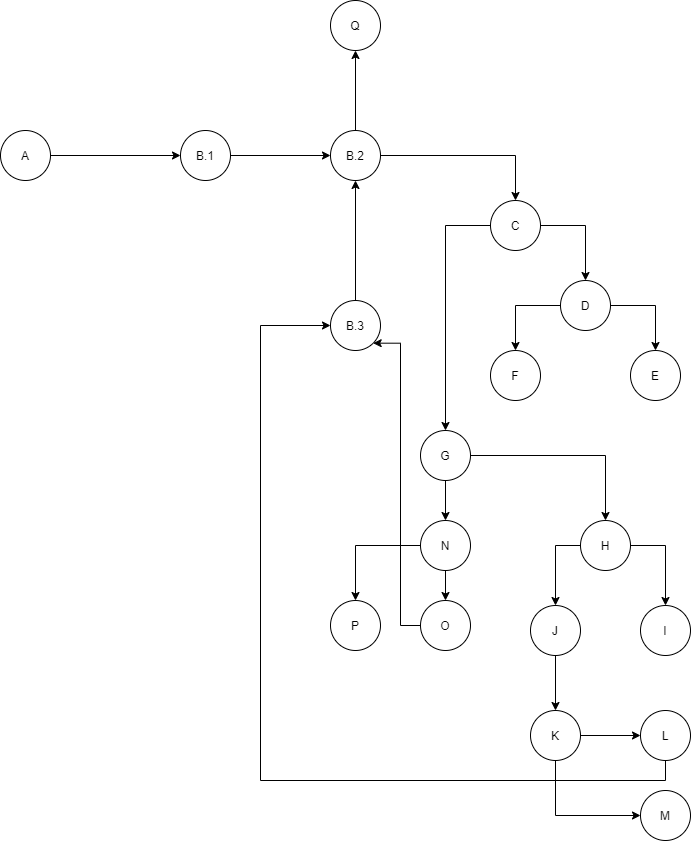

The diagram above was exported from draw.io. Its source (the exported page's mxGraphModel, read from the mxfile embedded in the PNG):
<mxGraphModel dx="1038" dy="1680" grid="1" gridSize="10" guides="1" tooltips="1" connect="1" arrows="1" fold="1" page="1" pageScale="1" pageWidth="850" pageHeight="1100" math="0" shadow="0">
  <root>
    <mxCell id="0" />
    <mxCell id="1" parent="0" />
    <mxCell id="2B-KytT5-gDpG0zN5yY8-3" style="edgeStyle=orthogonalEdgeStyle;rounded=0;orthogonalLoop=1;jettySize=auto;html=1;entryX=0;entryY=0.5;entryDx=0;entryDy=0;" edge="1" parent="1" source="2B-KytT5-gDpG0zN5yY8-1" target="2B-KytT5-gDpG0zN5yY8-2">
      <mxGeometry relative="1" as="geometry" />
    </mxCell>
    <mxCell id="2B-KytT5-gDpG0zN5yY8-1" value="A" style="ellipse;whiteSpace=wrap;html=1;aspect=fixed;" vertex="1" parent="1">
      <mxGeometry x="80" y="50" width="50" height="50" as="geometry" />
    </mxCell>
    <mxCell id="2B-KytT5-gDpG0zN5yY8-6" style="edgeStyle=orthogonalEdgeStyle;rounded=0;orthogonalLoop=1;jettySize=auto;html=1;" edge="1" parent="1" source="2B-KytT5-gDpG0zN5yY8-2" target="2B-KytT5-gDpG0zN5yY8-5">
      <mxGeometry relative="1" as="geometry" />
    </mxCell>
    <mxCell id="2B-KytT5-gDpG0zN5yY8-2" value="B.1" style="ellipse;whiteSpace=wrap;html=1;aspect=fixed;" vertex="1" parent="1">
      <mxGeometry x="260" y="50" width="50" height="50" as="geometry" />
    </mxCell>
    <mxCell id="2B-KytT5-gDpG0zN5yY8-8" style="edgeStyle=orthogonalEdgeStyle;rounded=0;orthogonalLoop=1;jettySize=auto;html=1;entryX=0.5;entryY=0;entryDx=0;entryDy=0;" edge="1" parent="1" source="2B-KytT5-gDpG0zN5yY8-5" target="2B-KytT5-gDpG0zN5yY8-7">
      <mxGeometry relative="1" as="geometry">
        <mxPoint x="530" y="75" as="targetPoint" />
      </mxGeometry>
    </mxCell>
    <mxCell id="2B-KytT5-gDpG0zN5yY8-41" style="edgeStyle=orthogonalEdgeStyle;rounded=0;orthogonalLoop=1;jettySize=auto;html=1;entryX=0.5;entryY=1;entryDx=0;entryDy=0;" edge="1" parent="1" source="2B-KytT5-gDpG0zN5yY8-5" target="2B-KytT5-gDpG0zN5yY8-40">
      <mxGeometry relative="1" as="geometry" />
    </mxCell>
    <mxCell id="2B-KytT5-gDpG0zN5yY8-5" value="B.2" style="ellipse;whiteSpace=wrap;html=1;aspect=fixed;" vertex="1" parent="1">
      <mxGeometry x="410" y="50" width="50" height="50" as="geometry" />
    </mxCell>
    <mxCell id="2B-KytT5-gDpG0zN5yY8-10" style="edgeStyle=orthogonalEdgeStyle;rounded=0;orthogonalLoop=1;jettySize=auto;html=1;entryX=0.5;entryY=0;entryDx=0;entryDy=0;" edge="1" parent="1" source="2B-KytT5-gDpG0zN5yY8-7" target="2B-KytT5-gDpG0zN5yY8-9">
      <mxGeometry relative="1" as="geometry" />
    </mxCell>
    <mxCell id="2B-KytT5-gDpG0zN5yY8-16" style="edgeStyle=orthogonalEdgeStyle;rounded=0;orthogonalLoop=1;jettySize=auto;html=1;entryX=0.5;entryY=0;entryDx=0;entryDy=0;" edge="1" parent="1" source="2B-KytT5-gDpG0zN5yY8-7" target="2B-KytT5-gDpG0zN5yY8-15">
      <mxGeometry relative="1" as="geometry" />
    </mxCell>
    <mxCell id="2B-KytT5-gDpG0zN5yY8-7" value="C" style="ellipse;whiteSpace=wrap;html=1;aspect=fixed;" vertex="1" parent="1">
      <mxGeometry x="570" y="120" width="50" height="50" as="geometry" />
    </mxCell>
    <mxCell id="2B-KytT5-gDpG0zN5yY8-12" style="edgeStyle=orthogonalEdgeStyle;rounded=0;orthogonalLoop=1;jettySize=auto;html=1;entryX=0.5;entryY=0;entryDx=0;entryDy=0;" edge="1" parent="1" source="2B-KytT5-gDpG0zN5yY8-9" target="2B-KytT5-gDpG0zN5yY8-11">
      <mxGeometry relative="1" as="geometry" />
    </mxCell>
    <mxCell id="2B-KytT5-gDpG0zN5yY8-14" style="edgeStyle=orthogonalEdgeStyle;rounded=0;orthogonalLoop=1;jettySize=auto;html=1;entryX=0.5;entryY=0;entryDx=0;entryDy=0;" edge="1" parent="1" source="2B-KytT5-gDpG0zN5yY8-9" target="2B-KytT5-gDpG0zN5yY8-13">
      <mxGeometry relative="1" as="geometry" />
    </mxCell>
    <mxCell id="2B-KytT5-gDpG0zN5yY8-9" value="D" style="ellipse;whiteSpace=wrap;html=1;aspect=fixed;" vertex="1" parent="1">
      <mxGeometry x="640" y="200" width="50" height="50" as="geometry" />
    </mxCell>
    <mxCell id="2B-KytT5-gDpG0zN5yY8-11" value="E" style="ellipse;whiteSpace=wrap;html=1;aspect=fixed;" vertex="1" parent="1">
      <mxGeometry x="710" y="270" width="50" height="50" as="geometry" />
    </mxCell>
    <mxCell id="2B-KytT5-gDpG0zN5yY8-13" value="F" style="ellipse;whiteSpace=wrap;html=1;aspect=fixed;" vertex="1" parent="1">
      <mxGeometry x="570" y="270" width="50" height="50" as="geometry" />
    </mxCell>
    <mxCell id="2B-KytT5-gDpG0zN5yY8-19" style="edgeStyle=orthogonalEdgeStyle;rounded=0;orthogonalLoop=1;jettySize=auto;html=1;" edge="1" parent="1" source="2B-KytT5-gDpG0zN5yY8-15" target="2B-KytT5-gDpG0zN5yY8-17">
      <mxGeometry relative="1" as="geometry" />
    </mxCell>
    <mxCell id="2B-KytT5-gDpG0zN5yY8-30" style="edgeStyle=orthogonalEdgeStyle;rounded=0;orthogonalLoop=1;jettySize=auto;html=1;entryX=0.5;entryY=0;entryDx=0;entryDy=0;" edge="1" parent="1" source="2B-KytT5-gDpG0zN5yY8-15" target="2B-KytT5-gDpG0zN5yY8-18">
      <mxGeometry relative="1" as="geometry" />
    </mxCell>
    <mxCell id="2B-KytT5-gDpG0zN5yY8-15" value="G" style="ellipse;whiteSpace=wrap;html=1;aspect=fixed;" vertex="1" parent="1">
      <mxGeometry x="500" y="350" width="50" height="50" as="geometry" />
    </mxCell>
    <mxCell id="2B-KytT5-gDpG0zN5yY8-21" style="edgeStyle=orthogonalEdgeStyle;rounded=0;orthogonalLoop=1;jettySize=auto;html=1;" edge="1" parent="1" source="2B-KytT5-gDpG0zN5yY8-17" target="2B-KytT5-gDpG0zN5yY8-20">
      <mxGeometry relative="1" as="geometry" />
    </mxCell>
    <mxCell id="2B-KytT5-gDpG0zN5yY8-23" style="edgeStyle=orthogonalEdgeStyle;rounded=0;orthogonalLoop=1;jettySize=auto;html=1;entryX=0.5;entryY=0;entryDx=0;entryDy=0;" edge="1" parent="1" source="2B-KytT5-gDpG0zN5yY8-17" target="2B-KytT5-gDpG0zN5yY8-22">
      <mxGeometry relative="1" as="geometry">
        <Array as="points">
          <mxPoint x="635" y="465" />
        </Array>
      </mxGeometry>
    </mxCell>
    <mxCell id="2B-KytT5-gDpG0zN5yY8-17" value="H" style="ellipse;whiteSpace=wrap;html=1;aspect=fixed;" vertex="1" parent="1">
      <mxGeometry x="660" y="440" width="50" height="50" as="geometry" />
    </mxCell>
    <mxCell id="2B-KytT5-gDpG0zN5yY8-33" style="edgeStyle=orthogonalEdgeStyle;rounded=0;orthogonalLoop=1;jettySize=auto;html=1;entryX=0.5;entryY=0;entryDx=0;entryDy=0;" edge="1" parent="1" source="2B-KytT5-gDpG0zN5yY8-18" target="2B-KytT5-gDpG0zN5yY8-31">
      <mxGeometry relative="1" as="geometry" />
    </mxCell>
    <mxCell id="2B-KytT5-gDpG0zN5yY8-34" style="edgeStyle=orthogonalEdgeStyle;rounded=0;orthogonalLoop=1;jettySize=auto;html=1;entryX=0.5;entryY=0;entryDx=0;entryDy=0;" edge="1" parent="1" source="2B-KytT5-gDpG0zN5yY8-18" target="2B-KytT5-gDpG0zN5yY8-32">
      <mxGeometry relative="1" as="geometry" />
    </mxCell>
    <mxCell id="2B-KytT5-gDpG0zN5yY8-18" value="N&lt;span style=&quot;color: rgba(0 , 0 , 0 , 0) ; font-family: monospace ; font-size: 0px&quot;&gt;%3CmxGraphModel%3E%3Croot%3E%3CmxCell%20id%3D%220%22%2F%3E%3CmxCell%20id%3D%221%22%20parent%3D%220%22%2F%3E%3CmxCell%20id%3D%222%22%20value%3D%22M%22%20style%3D%22ellipse%3BwhiteSpace%3Dwrap%3Bhtml%3D1%3Baspect%3Dfixed%3B%22%20vertex%3D%221%22%20parent%3D%221%22%3E%3CmxGeometry%20x%3D%22720%22%20y%3D%22630%22%20width%3D%2250%22%20height%3D%2250%22%20as%3D%22geometry%22%2F%3E%3C%2FmxCell%3E%3C%2Froot%3E%3C%2FmxGraphModel%3E&lt;/span&gt;" style="ellipse;whiteSpace=wrap;html=1;aspect=fixed;" vertex="1" parent="1">
      <mxGeometry x="500" y="440" width="50" height="50" as="geometry" />
    </mxCell>
    <mxCell id="2B-KytT5-gDpG0zN5yY8-20" value="I" style="ellipse;whiteSpace=wrap;html=1;aspect=fixed;" vertex="1" parent="1">
      <mxGeometry x="720" y="525" width="50" height="50" as="geometry" />
    </mxCell>
    <mxCell id="2B-KytT5-gDpG0zN5yY8-27" style="edgeStyle=orthogonalEdgeStyle;rounded=0;orthogonalLoop=1;jettySize=auto;html=1;entryX=0.5;entryY=0;entryDx=0;entryDy=0;" edge="1" parent="1" source="2B-KytT5-gDpG0zN5yY8-22" target="2B-KytT5-gDpG0zN5yY8-24">
      <mxGeometry relative="1" as="geometry" />
    </mxCell>
    <mxCell id="2B-KytT5-gDpG0zN5yY8-22" value="J" style="ellipse;whiteSpace=wrap;html=1;aspect=fixed;" vertex="1" parent="1">
      <mxGeometry x="610" y="525" width="50" height="50" as="geometry" />
    </mxCell>
    <mxCell id="2B-KytT5-gDpG0zN5yY8-28" style="edgeStyle=orthogonalEdgeStyle;rounded=0;orthogonalLoop=1;jettySize=auto;html=1;entryX=0;entryY=0.5;entryDx=0;entryDy=0;" edge="1" parent="1" source="2B-KytT5-gDpG0zN5yY8-24" target="2B-KytT5-gDpG0zN5yY8-25">
      <mxGeometry relative="1" as="geometry" />
    </mxCell>
    <mxCell id="2B-KytT5-gDpG0zN5yY8-29" style="edgeStyle=orthogonalEdgeStyle;rounded=0;orthogonalLoop=1;jettySize=auto;html=1;entryX=0;entryY=0.5;entryDx=0;entryDy=0;" edge="1" parent="1" source="2B-KytT5-gDpG0zN5yY8-24" target="2B-KytT5-gDpG0zN5yY8-26">
      <mxGeometry relative="1" as="geometry">
        <Array as="points">
          <mxPoint x="635" y="735" />
        </Array>
      </mxGeometry>
    </mxCell>
    <mxCell id="2B-KytT5-gDpG0zN5yY8-24" value="K" style="ellipse;whiteSpace=wrap;html=1;aspect=fixed;" vertex="1" parent="1">
      <mxGeometry x="610" y="630" width="50" height="50" as="geometry" />
    </mxCell>
    <mxCell id="2B-KytT5-gDpG0zN5yY8-37" style="edgeStyle=orthogonalEdgeStyle;rounded=0;orthogonalLoop=1;jettySize=auto;html=1;entryX=0;entryY=0.5;entryDx=0;entryDy=0;" edge="1" parent="1" source="2B-KytT5-gDpG0zN5yY8-25" target="2B-KytT5-gDpG0zN5yY8-36">
      <mxGeometry relative="1" as="geometry">
        <mxPoint x="340" y="500" as="targetPoint" />
        <Array as="points">
          <mxPoint x="745" y="700" />
          <mxPoint x="340" y="700" />
          <mxPoint x="340" y="245" />
        </Array>
      </mxGeometry>
    </mxCell>
    <mxCell id="2B-KytT5-gDpG0zN5yY8-25" value="L" style="ellipse;whiteSpace=wrap;html=1;aspect=fixed;" vertex="1" parent="1">
      <mxGeometry x="720" y="630" width="50" height="50" as="geometry" />
    </mxCell>
    <mxCell id="2B-KytT5-gDpG0zN5yY8-26" value="M" style="ellipse;whiteSpace=wrap;html=1;aspect=fixed;" vertex="1" parent="1">
      <mxGeometry x="720" y="710" width="50" height="50" as="geometry" />
    </mxCell>
    <mxCell id="2B-KytT5-gDpG0zN5yY8-38" style="edgeStyle=orthogonalEdgeStyle;rounded=0;orthogonalLoop=1;jettySize=auto;html=1;entryX=1;entryY=1;entryDx=0;entryDy=0;" edge="1" parent="1" source="2B-KytT5-gDpG0zN5yY8-31" target="2B-KytT5-gDpG0zN5yY8-36">
      <mxGeometry relative="1" as="geometry">
        <Array as="points">
          <mxPoint x="480" y="545" />
          <mxPoint x="480" y="263" />
        </Array>
      </mxGeometry>
    </mxCell>
    <mxCell id="2B-KytT5-gDpG0zN5yY8-31" value="O" style="ellipse;whiteSpace=wrap;html=1;aspect=fixed;" vertex="1" parent="1">
      <mxGeometry x="500" y="520" width="50" height="50" as="geometry" />
    </mxCell>
    <mxCell id="2B-KytT5-gDpG0zN5yY8-32" value="P" style="ellipse;whiteSpace=wrap;html=1;aspect=fixed;" vertex="1" parent="1">
      <mxGeometry x="410" y="520" width="50" height="50" as="geometry" />
    </mxCell>
    <mxCell id="2B-KytT5-gDpG0zN5yY8-39" style="edgeStyle=orthogonalEdgeStyle;rounded=0;orthogonalLoop=1;jettySize=auto;html=1;entryX=0.5;entryY=1;entryDx=0;entryDy=0;" edge="1" parent="1" source="2B-KytT5-gDpG0zN5yY8-36" target="2B-KytT5-gDpG0zN5yY8-5">
      <mxGeometry relative="1" as="geometry" />
    </mxCell>
    <mxCell id="2B-KytT5-gDpG0zN5yY8-36" value="B.3" style="ellipse;whiteSpace=wrap;html=1;aspect=fixed;" vertex="1" parent="1">
      <mxGeometry x="410" y="220" width="50" height="50" as="geometry" />
    </mxCell>
    <mxCell id="2B-KytT5-gDpG0zN5yY8-40" value="Q" style="ellipse;whiteSpace=wrap;html=1;aspect=fixed;" vertex="1" parent="1">
      <mxGeometry x="410" y="-80" width="50" height="50" as="geometry" />
    </mxCell>
  </root>
</mxGraphModel>